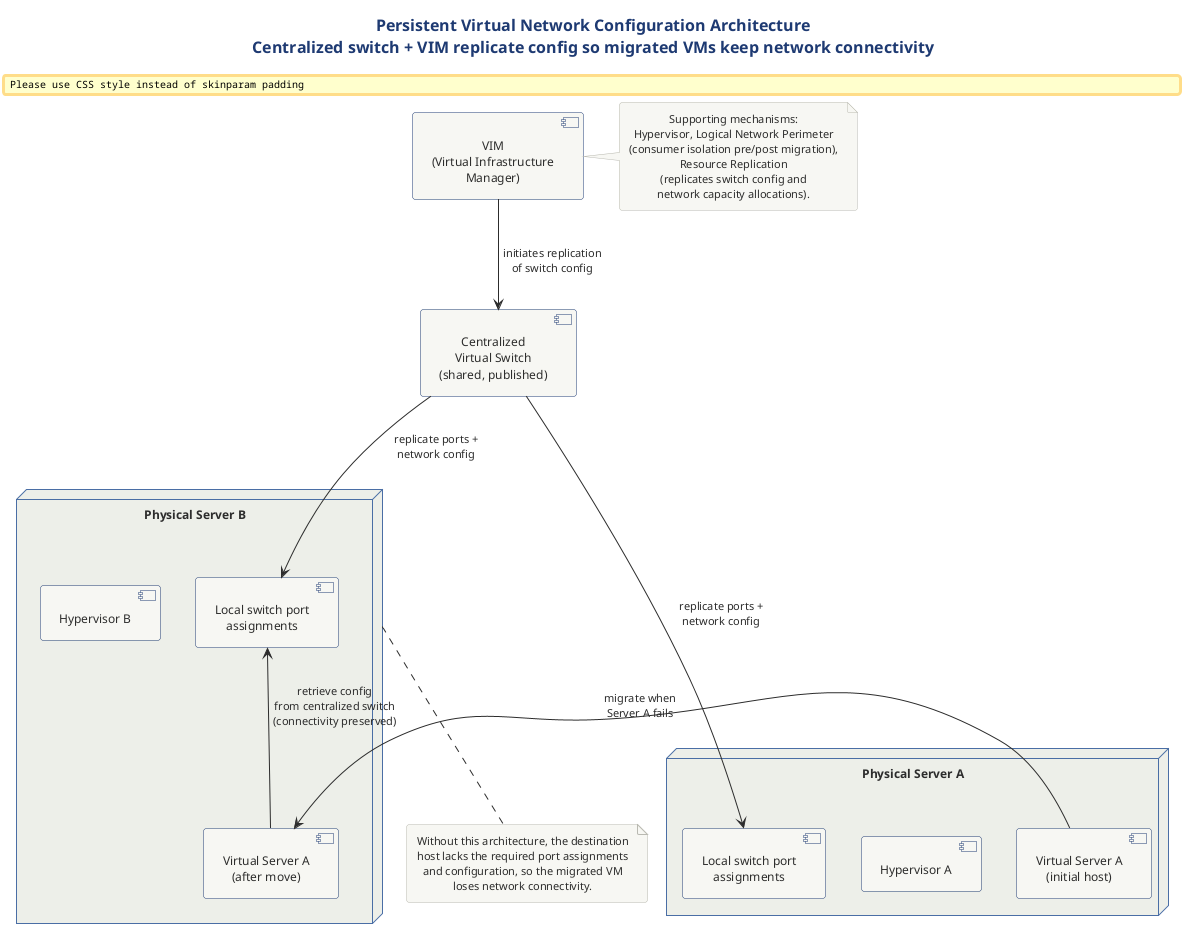

The diagram above was rendered by PlantUML. Its source (embedded in the PNG):
@startuml persistent_virtual_network_configuration
!include ../../../../../../tooling/styles/plantuml/structural/deployment-diagram-style.iuml

title Persistent Virtual Network Configuration Architecture\nCentralized switch + VIM replicate config so migrated VMs keep network connectivity

component "VIM\n(Virtual Infrastructure\nManager)" as vim
component "Centralized\nVirtual Switch\n(shared, published)" as cvs

node "Physical Server A" as psa {
  component "Hypervisor A" as hv1
  component "Virtual Server A\n(initial host)" as vsa1
  component "Local switch port\nassignments" as lp1
}

node "Physical Server B" as psb {
  component "Hypervisor B" as hv2
  component "Virtual Server A\n(after move)" as vsa2
  component "Local switch port\nassignments" as lp2
}

vim -down-> cvs : initiates replication\nof switch config
cvs -down-> lp1 : replicate ports +\nnetwork config
cvs -down-> lp2 : replicate ports +\nnetwork config

vsa1 -right-> vsa2 : migrate when\nServer A fails
vsa2 -up-> lp2 : retrieve config\nfrom centralized switch\n(connectivity preserved)

note bottom of psb
  Without this architecture, the destination
  host lacks the required port assignments
  and configuration, so the migrated VM
  loses network connectivity.
end note

note right of vim
  Supporting mechanisms:
  Hypervisor, Logical Network Perimeter
  (consumer isolation pre/post migration),
  Resource Replication
  (replicates switch config and
  network capacity allocations).
end note

@enduml